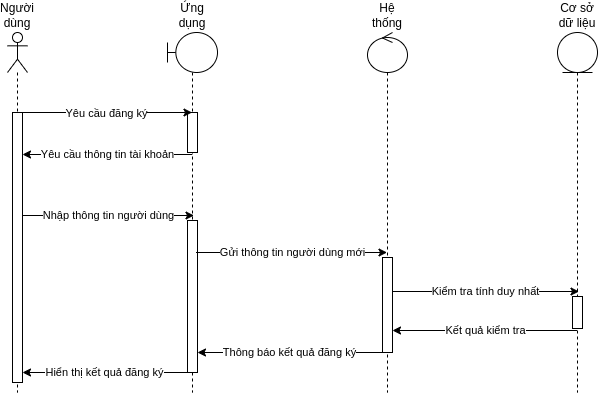

The diagram above was exported from draw.io. Its source (the exported page's mxGraphModel, read from the mxfile embedded in the PNG):
<mxGraphModel dx="1268" dy="1007" grid="1" gridSize="10" guides="1" tooltips="1" connect="1" arrows="1" fold="1" page="0" pageScale="1" pageWidth="850" pageHeight="1100" math="0" shadow="0">
  <root>
    <mxCell id="jf_zfjCWQOn2OsTrg4SE-0" />
    <mxCell id="jf_zfjCWQOn2OsTrg4SE-1" parent="jf_zfjCWQOn2OsTrg4SE-0" />
    <mxCell id="jf_zfjCWQOn2OsTrg4SE-2" value="Người dùng" style="shape=umlLifeline;participant=umlActor;perimeter=lifelinePerimeter;whiteSpace=wrap;html=1;container=1;collapsible=0;recursiveResize=0;verticalAlign=bottom;spacingTop=36;outlineConnect=0;align=center;horizontal=1;labelPosition=center;verticalLabelPosition=top;" vertex="1" parent="jf_zfjCWQOn2OsTrg4SE-1">
      <mxGeometry x="-120" y="-40" width="20" height="360" as="geometry" />
    </mxCell>
    <mxCell id="jf_zfjCWQOn2OsTrg4SE-3" value="" style="html=1;points=[];perimeter=orthogonalPerimeter;" vertex="1" parent="jf_zfjCWQOn2OsTrg4SE-2">
      <mxGeometry x="5" y="80" width="10" height="270" as="geometry" />
    </mxCell>
    <mxCell id="jf_zfjCWQOn2OsTrg4SE-4" value="Ứng dụng" style="shape=umlLifeline;participant=umlBoundary;perimeter=lifelinePerimeter;whiteSpace=wrap;html=1;container=1;collapsible=0;recursiveResize=0;verticalAlign=bottom;spacingTop=36;outlineConnect=0;labelPosition=center;verticalLabelPosition=top;align=center;" vertex="1" parent="jf_zfjCWQOn2OsTrg4SE-1">
      <mxGeometry x="40" y="-40" width="50" height="360" as="geometry" />
    </mxCell>
    <mxCell id="jf_zfjCWQOn2OsTrg4SE-5" value="" style="html=1;points=[];perimeter=orthogonalPerimeter;" vertex="1" parent="jf_zfjCWQOn2OsTrg4SE-4">
      <mxGeometry x="20" y="80" width="10" height="40" as="geometry" />
    </mxCell>
    <mxCell id="jf_zfjCWQOn2OsTrg4SE-6" value="" style="html=1;points=[];perimeter=orthogonalPerimeter;" vertex="1" parent="jf_zfjCWQOn2OsTrg4SE-4">
      <mxGeometry x="20" y="188" width="10" height="152" as="geometry" />
    </mxCell>
    <mxCell id="jf_zfjCWQOn2OsTrg4SE-7" value="Hệ thống" style="shape=umlLifeline;participant=umlControl;perimeter=lifelinePerimeter;whiteSpace=wrap;html=1;container=1;collapsible=0;recursiveResize=0;verticalAlign=bottom;spacingTop=36;outlineConnect=0;labelPosition=center;verticalLabelPosition=top;align=center;" vertex="1" parent="jf_zfjCWQOn2OsTrg4SE-1">
      <mxGeometry x="240" y="-40" width="40" height="360" as="geometry" />
    </mxCell>
    <mxCell id="jf_zfjCWQOn2OsTrg4SE-8" value="" style="html=1;points=[];perimeter=orthogonalPerimeter;" vertex="1" parent="jf_zfjCWQOn2OsTrg4SE-7">
      <mxGeometry x="15" y="225" width="10" height="95" as="geometry" />
    </mxCell>
    <mxCell id="jf_zfjCWQOn2OsTrg4SE-9" value="Kiểm tra tính duy nhất" style="endArrow=classic;html=1;rounded=0;" edge="1" parent="jf_zfjCWQOn2OsTrg4SE-7" source="jf_zfjCWQOn2OsTrg4SE-8">
      <mxGeometry width="50" height="50" relative="1" as="geometry">
        <mxPoint x="17" y="259" as="sourcePoint" />
        <mxPoint x="211.5" y="259" as="targetPoint" />
        <Array as="points">
          <mxPoint x="94" y="259" />
        </Array>
      </mxGeometry>
    </mxCell>
    <mxCell id="jf_zfjCWQOn2OsTrg4SE-10" value="Thông báo kết quả đăng ký" style="endArrow=classic;html=1;rounded=0;" edge="1" parent="jf_zfjCWQOn2OsTrg4SE-7" source="jf_zfjCWQOn2OsTrg4SE-8">
      <mxGeometry width="50" height="50" relative="1" as="geometry">
        <mxPoint x="21" y="320" as="sourcePoint" />
        <mxPoint x="-170" y="320" as="targetPoint" />
        <Array as="points">
          <mxPoint x="-93" y="320" />
        </Array>
      </mxGeometry>
    </mxCell>
    <mxCell id="jf_zfjCWQOn2OsTrg4SE-11" value="Cơ sở dữ liệu" style="shape=umlLifeline;participant=umlEntity;perimeter=lifelinePerimeter;whiteSpace=wrap;html=1;container=1;collapsible=0;recursiveResize=0;verticalAlign=bottom;spacingTop=36;outlineConnect=0;labelPosition=center;verticalLabelPosition=top;align=center;" vertex="1" parent="jf_zfjCWQOn2OsTrg4SE-1">
      <mxGeometry x="430" y="-40" width="40" height="360" as="geometry" />
    </mxCell>
    <mxCell id="jf_zfjCWQOn2OsTrg4SE-12" value="" style="html=1;points=[];perimeter=orthogonalPerimeter;" vertex="1" parent="jf_zfjCWQOn2OsTrg4SE-11">
      <mxGeometry x="15" y="264" width="10" height="32" as="geometry" />
    </mxCell>
    <mxCell id="jf_zfjCWQOn2OsTrg4SE-13" value="" style="endArrow=classic;html=1;rounded=0;" edge="1" parent="jf_zfjCWQOn2OsTrg4SE-1" source="jf_zfjCWQOn2OsTrg4SE-2" target="jf_zfjCWQOn2OsTrg4SE-4">
      <mxGeometry width="50" height="50" relative="1" as="geometry">
        <mxPoint x="190" y="190" as="sourcePoint" />
        <mxPoint x="240" y="140" as="targetPoint" />
        <Array as="points">
          <mxPoint x="-30" y="40" />
        </Array>
      </mxGeometry>
    </mxCell>
    <mxCell id="jf_zfjCWQOn2OsTrg4SE-14" value="Yêu cầu đăng ký" style="edgeLabel;html=1;align=center;verticalAlign=middle;resizable=0;points=[];" vertex="1" connectable="0" parent="jf_zfjCWQOn2OsTrg4SE-13">
      <mxGeometry x="0.0181" relative="1" as="geometry">
        <mxPoint as="offset" />
      </mxGeometry>
    </mxCell>
    <mxCell id="jf_zfjCWQOn2OsTrg4SE-15" value="Yêu cầu thông tin tài khoản" style="endArrow=classic;html=1;rounded=0;" edge="1" parent="jf_zfjCWQOn2OsTrg4SE-1" target="jf_zfjCWQOn2OsTrg4SE-3">
      <mxGeometry width="50" height="50" relative="1" as="geometry">
        <mxPoint x="64.83" y="82.00000000000011" as="sourcePoint" />
        <mxPoint x="-110.00333333333349" y="82.00000000000011" as="targetPoint" />
        <Array as="points">
          <mxPoint x="-29.67" y="82" />
        </Array>
      </mxGeometry>
    </mxCell>
    <mxCell id="jf_zfjCWQOn2OsTrg4SE-16" value="Nhập thông tin người dùng" style="endArrow=classic;html=1;rounded=0;" edge="1" parent="jf_zfjCWQOn2OsTrg4SE-1" source="jf_zfjCWQOn2OsTrg4SE-3">
      <mxGeometry width="50" height="50" relative="1" as="geometry">
        <mxPoint x="-108.33333333333348" y="143.0000000000001" as="sourcePoint" />
        <mxPoint x="66.5" y="143.0000000000001" as="targetPoint" />
        <Array as="points">
          <mxPoint x="-28" y="143" />
        </Array>
      </mxGeometry>
    </mxCell>
    <mxCell id="jf_zfjCWQOn2OsTrg4SE-17" value="Gửi thông tin người dùng mới" style="endArrow=classic;html=1;rounded=0;" edge="1" parent="jf_zfjCWQOn2OsTrg4SE-1" target="jf_zfjCWQOn2OsTrg4SE-7">
      <mxGeometry width="50" height="50" relative="1" as="geometry">
        <mxPoint x="68.5" y="180" as="sourcePoint" />
        <mxPoint x="240" y="180" as="targetPoint" />
        <Array as="points">
          <mxPoint x="145.5" y="180" />
        </Array>
      </mxGeometry>
    </mxCell>
    <mxCell id="jf_zfjCWQOn2OsTrg4SE-18" value="Kết quả kiểm tra" style="endArrow=classic;html=1;rounded=0;" edge="1" parent="jf_zfjCWQOn2OsTrg4SE-1" target="jf_zfjCWQOn2OsTrg4SE-8">
      <mxGeometry width="50" height="50" relative="1" as="geometry">
        <mxPoint x="449.5" y="258" as="sourcePoint" />
        <mxPoint x="259.6666666666665" y="258" as="targetPoint" />
        <Array as="points">
          <mxPoint x="350" y="258" />
        </Array>
      </mxGeometry>
    </mxCell>
    <mxCell id="jf_zfjCWQOn2OsTrg4SE-19" value="Hiển thị kết quả đăng ký" style="endArrow=classic;html=1;rounded=0;" edge="1" parent="jf_zfjCWQOn2OsTrg4SE-1" source="jf_zfjCWQOn2OsTrg4SE-6" target="jf_zfjCWQOn2OsTrg4SE-3">
      <mxGeometry width="50" height="50" relative="1" as="geometry">
        <mxPoint x="61.5" y="300" as="sourcePoint" />
        <mxPoint x="-110" y="300" as="targetPoint" />
        <Array as="points">
          <mxPoint x="20" y="300" />
          <mxPoint x="-33" y="300" />
        </Array>
      </mxGeometry>
    </mxCell>
  </root>
</mxGraphModel>